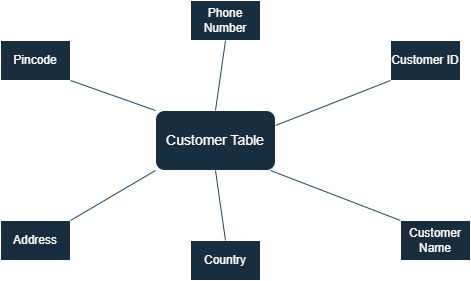

The diagram above was exported from draw.io. Its source (the exported page's mxGraphModel, read from the mxfile embedded in the PNG):
<mxGraphModel dx="875" dy="478" grid="1" gridSize="10" guides="1" tooltips="1" connect="1" arrows="1" fold="1" page="1" pageScale="1" pageWidth="850" pageHeight="1100" background="#ffffff" math="0" shadow="0">
  <root>
    <mxCell id="0" />
    <mxCell id="1" parent="0" />
    <mxCell id="i6D8EmHQQzxySpkFh5pd-1" value="&lt;font style=&quot;font-size: 14px;&quot;&gt;Customer Table&lt;/font&gt;" style="rounded=1;whiteSpace=wrap;html=1;labelBackgroundColor=none;fillColor=#182E3E;strokeColor=#FFFFFF;fontColor=#FFFFFF;" vertex="1" parent="1">
      <mxGeometry x="365" y="270" width="120" height="60" as="geometry" />
    </mxCell>
    <mxCell id="i6D8EmHQQzxySpkFh5pd-2" value="Pincode" style="rounded=0;whiteSpace=wrap;html=1;labelBackgroundColor=none;fillColor=#182E3E;strokeColor=#FFFFFF;fontColor=#FFFFFF;" vertex="1" parent="1">
      <mxGeometry x="210" y="200" width="70" height="40" as="geometry" />
    </mxCell>
    <mxCell id="i6D8EmHQQzxySpkFh5pd-3" value="Phone Number" style="rounded=0;whiteSpace=wrap;html=1;labelBackgroundColor=none;fillColor=#182E3E;strokeColor=#FFFFFF;fontColor=#FFFFFF;" vertex="1" parent="1">
      <mxGeometry x="400" y="160" width="70" height="40" as="geometry" />
    </mxCell>
    <mxCell id="i6D8EmHQQzxySpkFh5pd-4" value="Customer ID" style="rounded=0;whiteSpace=wrap;html=1;labelBackgroundColor=none;fillColor=#182E3E;strokeColor=#FFFFFF;fontColor=#FFFFFF;" vertex="1" parent="1">
      <mxGeometry x="600" y="200" width="70" height="40" as="geometry" />
    </mxCell>
    <mxCell id="i6D8EmHQQzxySpkFh5pd-5" value="Customer Name" style="rounded=0;whiteSpace=wrap;html=1;labelBackgroundColor=none;fillColor=#182E3E;strokeColor=#FFFFFF;fontColor=#FFFFFF;" vertex="1" parent="1">
      <mxGeometry x="610" y="380" width="70" height="40" as="geometry" />
    </mxCell>
    <mxCell id="i6D8EmHQQzxySpkFh5pd-6" value="Country" style="rounded=0;whiteSpace=wrap;html=1;labelBackgroundColor=none;fillColor=#182E3E;strokeColor=#FFFFFF;fontColor=#FFFFFF;" vertex="1" parent="1">
      <mxGeometry x="400" y="400" width="70" height="40" as="geometry" />
    </mxCell>
    <mxCell id="i6D8EmHQQzxySpkFh5pd-7" value="Address" style="rounded=0;whiteSpace=wrap;html=1;labelBackgroundColor=none;fillColor=#182E3E;strokeColor=#FFFFFF;fontColor=#FFFFFF;" vertex="1" parent="1">
      <mxGeometry x="210" y="380" width="70" height="40" as="geometry" />
    </mxCell>
    <mxCell id="i6D8EmHQQzxySpkFh5pd-24" value="" style="endArrow=none;html=1;rounded=0;entryX=0;entryY=1;entryDx=0;entryDy=0;exitX=1;exitY=0.25;exitDx=0;exitDy=0;labelBackgroundColor=none;strokeColor=#23445D;fontColor=default;" edge="1" parent="1" source="i6D8EmHQQzxySpkFh5pd-1" target="i6D8EmHQQzxySpkFh5pd-4">
      <mxGeometry relative="1" as="geometry">
        <mxPoint x="340" y="280" as="sourcePoint" />
        <mxPoint x="500" y="280" as="targetPoint" />
      </mxGeometry>
    </mxCell>
    <mxCell id="i6D8EmHQQzxySpkFh5pd-26" value="" style="endArrow=none;html=1;rounded=0;exitX=1;exitY=1;exitDx=0;exitDy=0;entryX=0;entryY=0;entryDx=0;entryDy=0;labelBackgroundColor=none;strokeColor=#23445D;fontColor=default;" edge="1" parent="1" source="i6D8EmHQQzxySpkFh5pd-2" target="i6D8EmHQQzxySpkFh5pd-1">
      <mxGeometry relative="1" as="geometry">
        <mxPoint x="340" y="280" as="sourcePoint" />
        <mxPoint x="500" y="280" as="targetPoint" />
      </mxGeometry>
    </mxCell>
    <mxCell id="i6D8EmHQQzxySpkFh5pd-28" value="" style="endArrow=none;html=1;rounded=0;entryX=0.5;entryY=1;entryDx=0;entryDy=0;exitX=0.5;exitY=0;exitDx=0;exitDy=0;labelBackgroundColor=none;strokeColor=#23445D;fontColor=default;" edge="1" parent="1" source="i6D8EmHQQzxySpkFh5pd-1" target="i6D8EmHQQzxySpkFh5pd-3">
      <mxGeometry relative="1" as="geometry">
        <mxPoint x="340" y="280" as="sourcePoint" />
        <mxPoint x="500" y="280" as="targetPoint" />
      </mxGeometry>
    </mxCell>
    <mxCell id="i6D8EmHQQzxySpkFh5pd-30" value="" style="endArrow=none;html=1;rounded=0;exitX=1;exitY=0;exitDx=0;exitDy=0;entryX=0;entryY=1;entryDx=0;entryDy=0;labelBackgroundColor=none;strokeColor=#23445D;fontColor=default;" edge="1" parent="1" source="i6D8EmHQQzxySpkFh5pd-7" target="i6D8EmHQQzxySpkFh5pd-1">
      <mxGeometry relative="1" as="geometry">
        <mxPoint x="340" y="280" as="sourcePoint" />
        <mxPoint x="500" y="280" as="targetPoint" />
      </mxGeometry>
    </mxCell>
    <mxCell id="i6D8EmHQQzxySpkFh5pd-32" value="" style="endArrow=none;html=1;rounded=0;exitX=0.5;exitY=0;exitDx=0;exitDy=0;entryX=0.5;entryY=1;entryDx=0;entryDy=0;labelBackgroundColor=none;strokeColor=#23445D;fontColor=default;" edge="1" parent="1" source="i6D8EmHQQzxySpkFh5pd-6" target="i6D8EmHQQzxySpkFh5pd-1">
      <mxGeometry relative="1" as="geometry">
        <mxPoint x="340" y="280" as="sourcePoint" />
        <mxPoint x="500" y="280" as="targetPoint" />
      </mxGeometry>
    </mxCell>
    <mxCell id="i6D8EmHQQzxySpkFh5pd-34" value="" style="endArrow=none;html=1;rounded=0;entryX=0;entryY=0;entryDx=0;entryDy=0;labelBackgroundColor=none;strokeColor=#23445D;fontColor=default;" edge="1" parent="1" target="i6D8EmHQQzxySpkFh5pd-5">
      <mxGeometry relative="1" as="geometry">
        <mxPoint x="480" y="330" as="sourcePoint" />
        <mxPoint x="500" y="280" as="targetPoint" />
      </mxGeometry>
    </mxCell>
  </root>
</mxGraphModel>